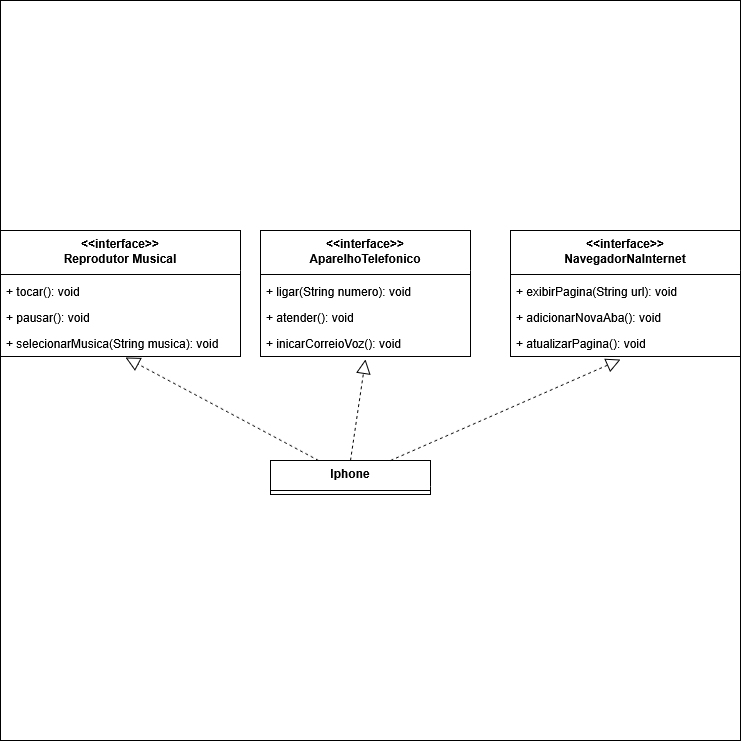

The diagram above was exported from draw.io. Its source (the exported page's mxGraphModel, read from the mxfile embedded in the PNG):
<mxGraphModel dx="1257" dy="1770" grid="1" gridSize="10" guides="1" tooltips="1" connect="1" arrows="1" fold="1" page="1" pageScale="1" pageWidth="850" pageHeight="1100" math="0" shadow="0">
  <root>
    <mxCell id="0" />
    <mxCell id="1" parent="0" />
    <mxCell id="glZN_swBXVrbcZYUpLJp-25" value="" style="whiteSpace=wrap;html=1;aspect=fixed;" vertex="1" parent="1">
      <mxGeometry x="110" y="-140" width="740" height="740" as="geometry" />
    </mxCell>
    <mxCell id="glZN_swBXVrbcZYUpLJp-1" value="&lt;div&gt;&amp;lt;&amp;lt;interface&amp;gt;&amp;gt;&lt;/div&gt;&lt;div&gt;Reprodutor Musical&lt;/div&gt;" style="swimlane;fontStyle=1;align=center;verticalAlign=top;childLayout=stackLayout;horizontal=1;startSize=40;horizontalStack=0;resizeParent=1;resizeParentMax=0;resizeLast=0;collapsible=1;marginBottom=0;whiteSpace=wrap;html=1;swimlaneLine=0;fillStyle=solid;" vertex="1" parent="1">
      <mxGeometry x="110" y="90" width="240" height="126" as="geometry">
        <mxRectangle x="290" y="120" width="100" height="30" as="alternateBounds" />
      </mxGeometry>
    </mxCell>
    <mxCell id="glZN_swBXVrbcZYUpLJp-3" value="" style="line;strokeWidth=1;align=left;verticalAlign=middle;spacingTop=-1;spacingLeft=3;spacingRight=3;rotatable=0;labelPosition=right;points=[];portConstraint=eastwest;swimlaneLine=0;" vertex="1" parent="glZN_swBXVrbcZYUpLJp-1">
      <mxGeometry y="40" width="240" height="8" as="geometry" />
    </mxCell>
    <mxCell id="glZN_swBXVrbcZYUpLJp-4" value="+ tocar(): void" style="text;align=left;verticalAlign=top;spacingLeft=4;spacingRight=4;overflow=hidden;rotatable=0;points=[[0,0.5],[1,0.5]];portConstraint=eastwest;whiteSpace=wrap;html=1;swimlaneLine=0;fillColor=none;" vertex="1" parent="glZN_swBXVrbcZYUpLJp-1">
      <mxGeometry y="48" width="240" height="26" as="geometry" />
    </mxCell>
    <mxCell id="glZN_swBXVrbcZYUpLJp-5" value="+ pausar(): void" style="text;align=left;verticalAlign=top;spacingLeft=4;spacingRight=4;overflow=hidden;rotatable=0;points=[[0,0.5],[1,0.5]];portConstraint=eastwest;whiteSpace=wrap;html=1;swimlaneLine=0;" vertex="1" parent="glZN_swBXVrbcZYUpLJp-1">
      <mxGeometry y="74" width="240" height="26" as="geometry" />
    </mxCell>
    <mxCell id="glZN_swBXVrbcZYUpLJp-6" value="+ selecionarMusica(String musica): void" style="text;align=left;verticalAlign=top;spacingLeft=4;spacingRight=4;overflow=hidden;rotatable=0;points=[[0,0.5],[1,0.5]];portConstraint=eastwest;whiteSpace=wrap;html=1;swimlaneLine=0;" vertex="1" parent="glZN_swBXVrbcZYUpLJp-1">
      <mxGeometry y="100" width="240" height="26" as="geometry" />
    </mxCell>
    <mxCell id="glZN_swBXVrbcZYUpLJp-7" value="&lt;div&gt;&amp;lt;&amp;lt;interface&amp;gt;&amp;gt;&lt;/div&gt;&lt;div&gt;AparelhoTelefonico&lt;/div&gt;" style="swimlane;fontStyle=1;align=center;verticalAlign=top;childLayout=stackLayout;horizontal=1;startSize=40;horizontalStack=0;resizeParent=1;resizeParentMax=0;resizeLast=0;collapsible=1;marginBottom=0;whiteSpace=wrap;html=1;swimlaneLine=0;" vertex="1" parent="1">
      <mxGeometry x="370" y="90" width="210" height="126" as="geometry">
        <mxRectangle x="290" y="120" width="100" height="30" as="alternateBounds" />
      </mxGeometry>
    </mxCell>
    <mxCell id="glZN_swBXVrbcZYUpLJp-8" value="" style="line;strokeWidth=1;align=left;verticalAlign=middle;spacingTop=-1;spacingLeft=3;spacingRight=3;rotatable=0;labelPosition=right;points=[];portConstraint=eastwest;swimlaneLine=0;" vertex="1" parent="glZN_swBXVrbcZYUpLJp-7">
      <mxGeometry y="40" width="210" height="8" as="geometry" />
    </mxCell>
    <mxCell id="glZN_swBXVrbcZYUpLJp-9" value="+ ligar(String numero): void" style="text;align=left;verticalAlign=top;spacingLeft=4;spacingRight=4;overflow=hidden;rotatable=0;points=[[0,0.5],[1,0.5]];portConstraint=eastwest;whiteSpace=wrap;html=1;swimlaneLine=0;" vertex="1" parent="glZN_swBXVrbcZYUpLJp-7">
      <mxGeometry y="48" width="210" height="26" as="geometry" />
    </mxCell>
    <mxCell id="glZN_swBXVrbcZYUpLJp-10" value="+ atender(): void" style="text;align=left;verticalAlign=top;spacingLeft=4;spacingRight=4;overflow=hidden;rotatable=0;points=[[0,0.5],[1,0.5]];portConstraint=eastwest;whiteSpace=wrap;html=1;swimlaneLine=0;" vertex="1" parent="glZN_swBXVrbcZYUpLJp-7">
      <mxGeometry y="74" width="210" height="26" as="geometry" />
    </mxCell>
    <mxCell id="glZN_swBXVrbcZYUpLJp-11" value="+ inicarCorreioVoz(): void" style="text;align=left;verticalAlign=top;spacingLeft=4;spacingRight=4;overflow=hidden;rotatable=0;points=[[0,0.5],[1,0.5]];portConstraint=eastwest;whiteSpace=wrap;html=1;swimlaneLine=0;" vertex="1" parent="glZN_swBXVrbcZYUpLJp-7">
      <mxGeometry y="100" width="210" height="26" as="geometry" />
    </mxCell>
    <mxCell id="glZN_swBXVrbcZYUpLJp-12" value="&lt;div&gt;&amp;lt;&amp;lt;interface&amp;gt;&amp;gt;&lt;/div&gt;&lt;div&gt;NavegadorNaInternet&lt;/div&gt;" style="swimlane;fontStyle=1;align=center;verticalAlign=top;childLayout=stackLayout;horizontal=1;startSize=40;horizontalStack=0;resizeParent=1;resizeParentMax=0;resizeLast=0;collapsible=1;marginBottom=0;whiteSpace=wrap;html=1;swimlaneLine=0;" vertex="1" parent="1">
      <mxGeometry x="620" y="90" width="230" height="126" as="geometry">
        <mxRectangle x="290" y="120" width="100" height="30" as="alternateBounds" />
      </mxGeometry>
    </mxCell>
    <mxCell id="glZN_swBXVrbcZYUpLJp-13" value="" style="line;strokeWidth=1;align=left;verticalAlign=middle;spacingTop=-1;spacingLeft=3;spacingRight=3;rotatable=0;labelPosition=right;points=[];portConstraint=eastwest;swimlaneLine=0;" vertex="1" parent="glZN_swBXVrbcZYUpLJp-12">
      <mxGeometry y="40" width="230" height="8" as="geometry" />
    </mxCell>
    <mxCell id="glZN_swBXVrbcZYUpLJp-14" value="+ exibirPagina(String url): void" style="text;align=left;verticalAlign=top;spacingLeft=4;spacingRight=4;overflow=hidden;rotatable=0;points=[[0,0.5],[1,0.5]];portConstraint=eastwest;whiteSpace=wrap;html=1;swimlaneLine=0;" vertex="1" parent="glZN_swBXVrbcZYUpLJp-12">
      <mxGeometry y="48" width="230" height="26" as="geometry" />
    </mxCell>
    <mxCell id="glZN_swBXVrbcZYUpLJp-15" value="+ adicionarNovaAba(): void" style="text;align=left;verticalAlign=top;spacingLeft=4;spacingRight=4;overflow=hidden;rotatable=0;points=[[0,0.5],[1,0.5]];portConstraint=eastwest;whiteSpace=wrap;html=1;swimlaneLine=0;" vertex="1" parent="glZN_swBXVrbcZYUpLJp-12">
      <mxGeometry y="74" width="230" height="26" as="geometry" />
    </mxCell>
    <mxCell id="glZN_swBXVrbcZYUpLJp-16" value="+ atualizarPagina(): void" style="text;align=left;verticalAlign=top;spacingLeft=4;spacingRight=4;overflow=hidden;rotatable=0;points=[[0,0.5],[1,0.5]];portConstraint=eastwest;whiteSpace=wrap;html=1;swimlaneLine=0;" vertex="1" parent="glZN_swBXVrbcZYUpLJp-12">
      <mxGeometry y="100" width="230" height="26" as="geometry" />
    </mxCell>
    <mxCell id="glZN_swBXVrbcZYUpLJp-17" value="Iphone" style="swimlane;fontStyle=1;align=center;verticalAlign=top;childLayout=stackLayout;horizontal=1;startSize=26;horizontalStack=0;resizeParent=1;resizeParentMax=0;resizeLast=0;collapsible=1;marginBottom=0;whiteSpace=wrap;html=1;swimlaneLine=0;" vertex="1" parent="1">
      <mxGeometry x="380" y="320" width="160" height="34" as="geometry" />
    </mxCell>
    <mxCell id="glZN_swBXVrbcZYUpLJp-19" value="" style="line;strokeWidth=1;align=left;verticalAlign=middle;spacingTop=-1;spacingLeft=3;spacingRight=3;rotatable=0;labelPosition=right;points=[];portConstraint=eastwest;swimlaneLine=0;" vertex="1" parent="glZN_swBXVrbcZYUpLJp-17">
      <mxGeometry y="26" width="160" height="8" as="geometry" />
    </mxCell>
    <mxCell id="glZN_swBXVrbcZYUpLJp-21" value="" style="endArrow=block;dashed=1;endFill=0;endSize=12;html=1;rounded=0;entryX=0.521;entryY=1.038;entryDx=0;entryDy=0;entryPerimeter=0;swimlaneLine=0;" edge="1" parent="1" source="glZN_swBXVrbcZYUpLJp-17" target="glZN_swBXVrbcZYUpLJp-6">
      <mxGeometry width="160" relative="1" as="geometry">
        <mxPoint x="340" y="240" as="sourcePoint" />
        <mxPoint x="500" y="240" as="targetPoint" />
      </mxGeometry>
    </mxCell>
    <mxCell id="glZN_swBXVrbcZYUpLJp-23" value="" style="endArrow=block;dashed=1;endFill=0;endSize=12;html=1;rounded=0;exitX=0.5;exitY=0;exitDx=0;exitDy=0;entryX=0.5;entryY=1.115;entryDx=0;entryDy=0;entryPerimeter=0;swimlaneLine=0;" edge="1" parent="1" source="glZN_swBXVrbcZYUpLJp-17" target="glZN_swBXVrbcZYUpLJp-11">
      <mxGeometry width="160" relative="1" as="geometry">
        <mxPoint x="340" y="240" as="sourcePoint" />
        <mxPoint x="500" y="240" as="targetPoint" />
      </mxGeometry>
    </mxCell>
    <mxCell id="glZN_swBXVrbcZYUpLJp-24" value="" style="endArrow=block;dashed=1;endFill=0;endSize=12;html=1;rounded=0;entryX=0.478;entryY=1.115;entryDx=0;entryDy=0;entryPerimeter=0;exitX=0.75;exitY=0;exitDx=0;exitDy=0;swimlaneLine=0;" edge="1" parent="1" source="glZN_swBXVrbcZYUpLJp-17" target="glZN_swBXVrbcZYUpLJp-16">
      <mxGeometry width="160" relative="1" as="geometry">
        <mxPoint x="340" y="240" as="sourcePoint" />
        <mxPoint x="500" y="240" as="targetPoint" />
      </mxGeometry>
    </mxCell>
  </root>
</mxGraphModel>